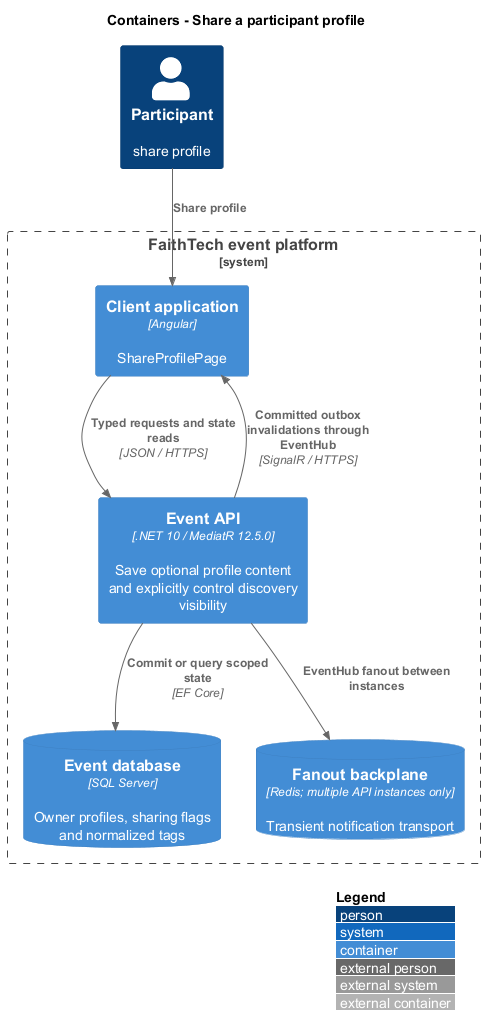

The diagram above was rendered by PlantUML. Its source (embedded in the PNG):
@startuml
!include <C4/C4_Container>
LAYOUT_WITH_LEGEND()
title Containers - Share a participant profile
Person(actor, "Participant", "share profile")
System_Boundary(system, "FaithTech event platform") {
Container(ui, "Client application", "Angular", "ShareProfilePage")
Container(api, "Event API", ".NET 10 / MediatR 12.5.0", "Save optional profile content and explicitly control discovery visibility")
ContainerDb(db, "Event database", "SQL Server", "Owner profiles, sharing flags and normalized tags")
ContainerDb(redis, "Fanout backplane", "Redis; multiple API instances only", "Transient notification transport")
}
Rel(actor, ui, "Share profile")
Rel(ui, api, "Typed requests and state reads", "JSON / HTTPS")
Rel(api, db, "Commit or query scoped state", "EF Core")
Rel(api, redis, "EventHub fanout between instances")
Rel(api, ui, "Committed outbox invalidations through EventHub", "SignalR / HTTPS")

@enduml